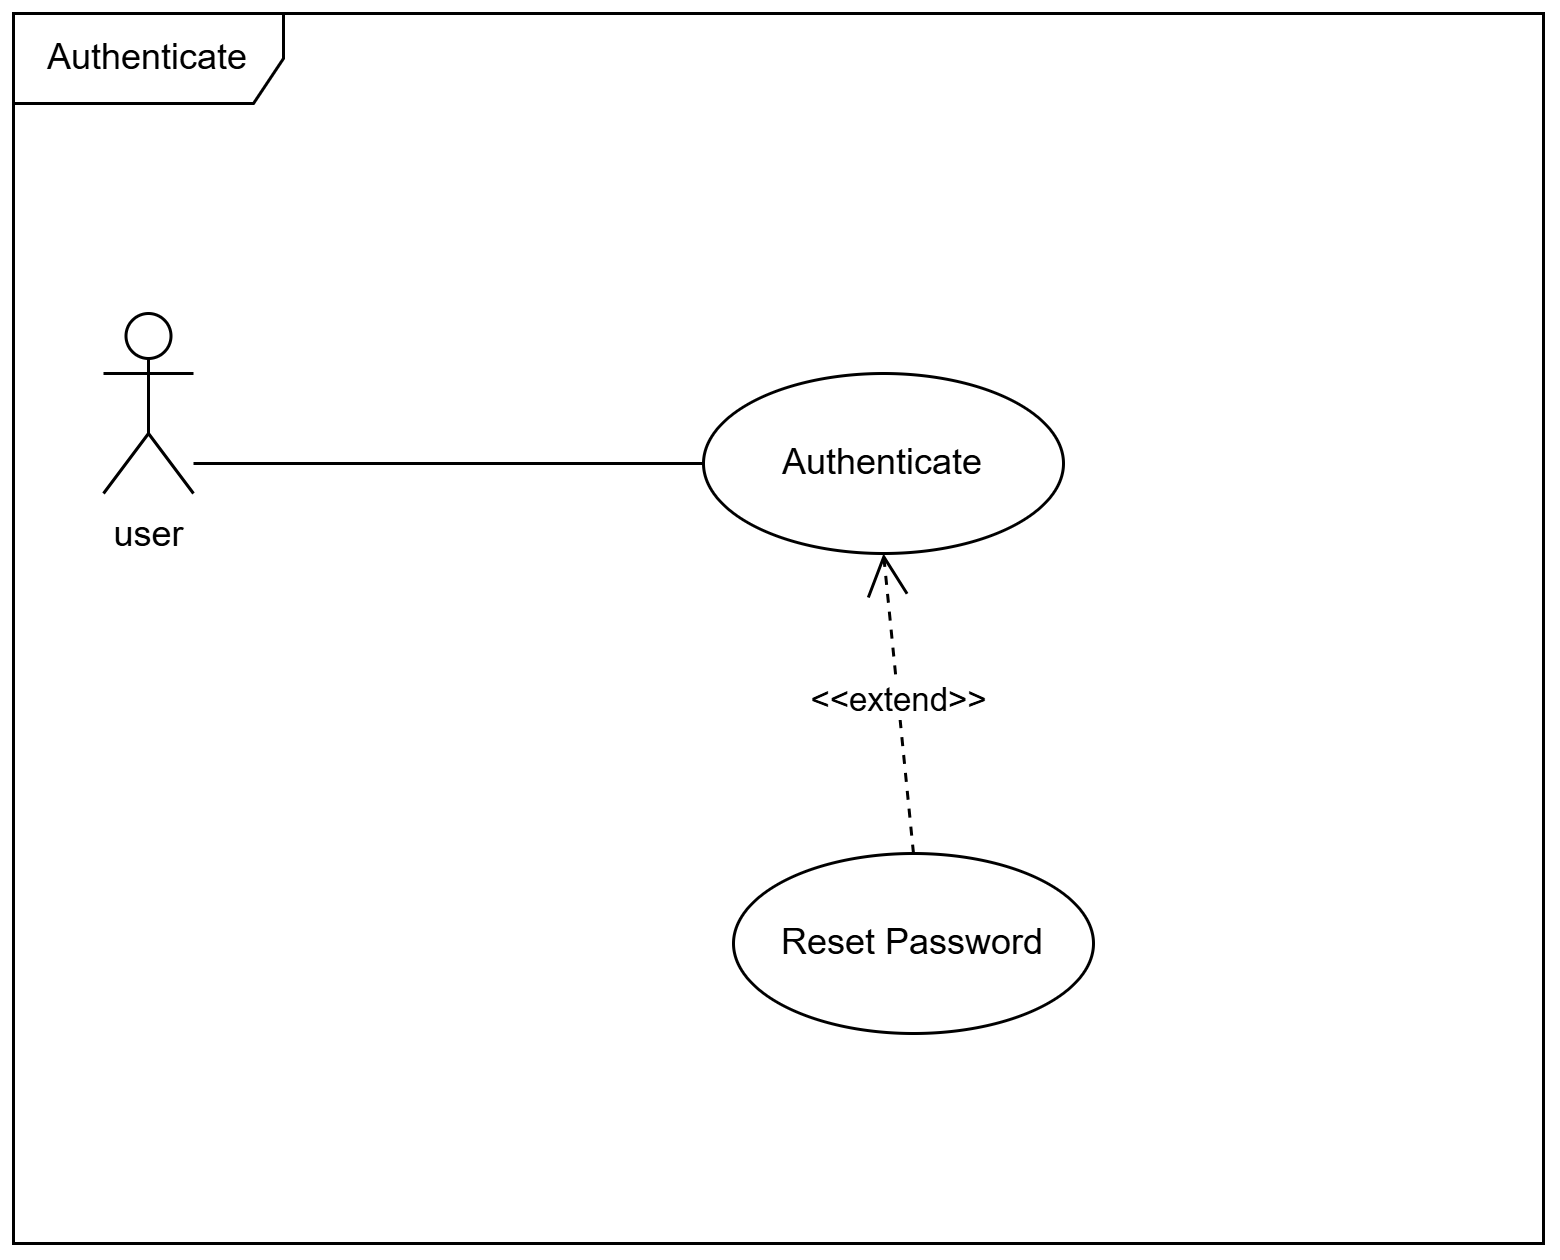

The diagram above was exported from draw.io. Its source (the exported page's mxGraphModel, read from the mxfile embedded in the PNG):
<mxGraphModel dx="1102" dy="167" grid="1" gridSize="10" guides="1" tooltips="1" connect="1" arrows="1" fold="1" page="1" pageScale="1" pageWidth="850" pageHeight="1100" math="0" shadow="0">
  <root>
    <mxCell id="0" />
    <mxCell id="1" parent="0" />
    <mxCell id="Ir5sO-vlXA95OzQCLs9C-439" parent="1" style="shape=umlActor;verticalLabelPosition=bottom;verticalAlign=top;html=1;outlineConnect=0;" value="user" vertex="1">
      <mxGeometry height="60" width="30" x="2410" y="1450" as="geometry" />
    </mxCell>
    <mxCell id="Ir5sO-vlXA95OzQCLs9C-441" parent="1" style="shape=umlFrame;whiteSpace=wrap;html=1;pointerEvents=0;width=90;height=30;" value="Authenticate" vertex="1">
      <mxGeometry height="410" width="510" x="2380" y="1350" as="geometry" />
    </mxCell>
    <mxCell id="Ir5sO-vlXA95OzQCLs9C-442" parent="1" style="ellipse;whiteSpace=wrap;html=1;" value="Authenticate" vertex="1">
      <mxGeometry height="60" width="120" x="2610" y="1470" as="geometry" />
    </mxCell>
    <mxCell id="Ir5sO-vlXA95OzQCLs9C-443" edge="1" parent="1" style="endArrow=none;html=1;rounded=0;entryX=0;entryY=0.5;entryDx=0;entryDy=0;" target="Ir5sO-vlXA95OzQCLs9C-442">
      <mxGeometry height="50" relative="1" width="50" as="geometry">
        <mxPoint x="2440" y="1500" as="sourcePoint" />
        <mxPoint x="2620" y="1480" as="targetPoint" />
      </mxGeometry>
    </mxCell>
    <mxCell id="Ir5sO-vlXA95OzQCLs9C-444" parent="1" style="ellipse;whiteSpace=wrap;html=1;" value="Reset Password" vertex="1">
      <mxGeometry height="60" width="120" x="2620" y="1630" as="geometry" />
    </mxCell>
    <mxCell id="Ir5sO-vlXA95OzQCLs9C-445" edge="1" parent="1" style="endArrow=open;endSize=12;dashed=1;html=1;rounded=0;entryX=0.5;entryY=1;entryDx=0;entryDy=0;exitX=0.5;exitY=1;exitDx=0;exitDy=0;" target="Ir5sO-vlXA95OzQCLs9C-442" value="&amp;lt;&amp;lt;extend&amp;gt;&amp;gt;">
      <mxGeometry relative="1" width="160" as="geometry">
        <mxPoint x="2680" y="1630" as="sourcePoint" />
        <mxPoint x="2712" y="1769" as="targetPoint" />
      </mxGeometry>
    </mxCell>
  </root>
</mxGraphModel>